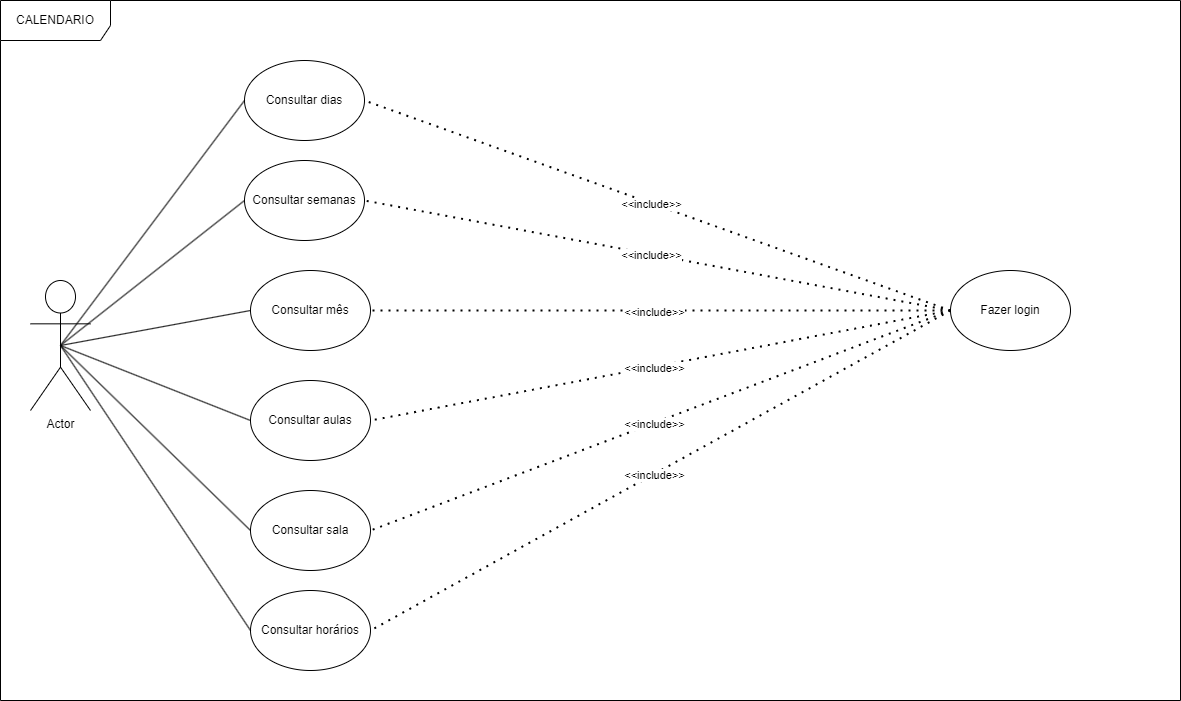

The diagram above was exported from draw.io. Its source (the exported page's mxGraphModel, read from the mxfile embedded in the PNG):
<mxGraphModel dx="1186" dy="611" grid="1" gridSize="10" guides="1" tooltips="1" connect="1" arrows="1" fold="1" page="1" pageScale="1" pageWidth="827" pageHeight="1169" math="0" shadow="0">
  <root>
    <mxCell id="0" />
    <mxCell id="1" parent="0" />
    <mxCell id="zs_V45n10uBDX2QNQ8s3-1" value="CALENDARIO" style="shape=umlFrame;whiteSpace=wrap;html=1;pointerEvents=0;width=110;height=40;" vertex="1" parent="1">
      <mxGeometry x="50" y="30" width="1180" height="700" as="geometry" />
    </mxCell>
    <mxCell id="zs_V45n10uBDX2QNQ8s3-2" value="Actor" style="shape=umlActor;verticalLabelPosition=bottom;verticalAlign=top;html=1;" vertex="1" parent="1">
      <mxGeometry x="80" y="310" width="60" height="130" as="geometry" />
    </mxCell>
    <mxCell id="zs_V45n10uBDX2QNQ8s3-4" value="Consultar dias" style="ellipse;whiteSpace=wrap;html=1;" vertex="1" parent="1">
      <mxGeometry x="294" y="90" width="120" height="80" as="geometry" />
    </mxCell>
    <mxCell id="zs_V45n10uBDX2QNQ8s3-5" value="Consultar mês" style="ellipse;whiteSpace=wrap;html=1;" vertex="1" parent="1">
      <mxGeometry x="300" y="300" width="120" height="80" as="geometry" />
    </mxCell>
    <mxCell id="zs_V45n10uBDX2QNQ8s3-6" value="Consultar semanas" style="ellipse;whiteSpace=wrap;html=1;" vertex="1" parent="1">
      <mxGeometry x="294" y="190" width="120" height="80" as="geometry" />
    </mxCell>
    <mxCell id="zs_V45n10uBDX2QNQ8s3-7" value="Consultar aulas" style="ellipse;whiteSpace=wrap;html=1;" vertex="1" parent="1">
      <mxGeometry x="300" y="410" width="120" height="80" as="geometry" />
    </mxCell>
    <mxCell id="zs_V45n10uBDX2QNQ8s3-8" value="Consultar sala" style="ellipse;whiteSpace=wrap;html=1;" vertex="1" parent="1">
      <mxGeometry x="300" y="520" width="120" height="80" as="geometry" />
    </mxCell>
    <mxCell id="zs_V45n10uBDX2QNQ8s3-9" value="Consultar horários" style="ellipse;whiteSpace=wrap;html=1;" vertex="1" parent="1">
      <mxGeometry x="300" y="620" width="120" height="80" as="geometry" />
    </mxCell>
    <mxCell id="zs_V45n10uBDX2QNQ8s3-12" value="" style="endArrow=none;html=1;rounded=0;entryX=0;entryY=0.5;entryDx=0;entryDy=0;exitX=0.5;exitY=0.5;exitDx=0;exitDy=0;exitPerimeter=0;" edge="1" parent="1" source="zs_V45n10uBDX2QNQ8s3-2" target="zs_V45n10uBDX2QNQ8s3-4">
      <mxGeometry width="50" height="50" relative="1" as="geometry">
        <mxPoint x="180" y="370" as="sourcePoint" />
        <mxPoint x="230" y="320" as="targetPoint" />
      </mxGeometry>
    </mxCell>
    <mxCell id="zs_V45n10uBDX2QNQ8s3-13" value="" style="endArrow=none;html=1;rounded=0;entryX=0;entryY=0.5;entryDx=0;entryDy=0;exitX=0.5;exitY=0.5;exitDx=0;exitDy=0;exitPerimeter=0;" edge="1" parent="1" source="zs_V45n10uBDX2QNQ8s3-2" target="zs_V45n10uBDX2QNQ8s3-6">
      <mxGeometry width="50" height="50" relative="1" as="geometry">
        <mxPoint x="180" y="400" as="sourcePoint" />
        <mxPoint x="294" y="160" as="targetPoint" />
      </mxGeometry>
    </mxCell>
    <mxCell id="zs_V45n10uBDX2QNQ8s3-16" value="" style="endArrow=none;html=1;rounded=0;entryX=0;entryY=0.5;entryDx=0;entryDy=0;exitX=0.5;exitY=0.5;exitDx=0;exitDy=0;exitPerimeter=0;" edge="1" parent="1" source="zs_V45n10uBDX2QNQ8s3-2" target="zs_V45n10uBDX2QNQ8s3-5">
      <mxGeometry width="50" height="50" relative="1" as="geometry">
        <mxPoint x="200" y="390" as="sourcePoint" />
        <mxPoint x="314" y="150" as="targetPoint" />
      </mxGeometry>
    </mxCell>
    <mxCell id="zs_V45n10uBDX2QNQ8s3-17" value="" style="endArrow=none;html=1;rounded=0;entryX=0;entryY=0.5;entryDx=0;entryDy=0;exitX=0.5;exitY=0.5;exitDx=0;exitDy=0;exitPerimeter=0;" edge="1" parent="1" source="zs_V45n10uBDX2QNQ8s3-2" target="zs_V45n10uBDX2QNQ8s3-7">
      <mxGeometry width="50" height="50" relative="1" as="geometry">
        <mxPoint x="210" y="400" as="sourcePoint" />
        <mxPoint x="324" y="160" as="targetPoint" />
      </mxGeometry>
    </mxCell>
    <mxCell id="zs_V45n10uBDX2QNQ8s3-18" value="" style="endArrow=none;html=1;rounded=0;entryX=0;entryY=0.5;entryDx=0;entryDy=0;exitX=0.5;exitY=0.5;exitDx=0;exitDy=0;exitPerimeter=0;" edge="1" parent="1" source="zs_V45n10uBDX2QNQ8s3-2" target="zs_V45n10uBDX2QNQ8s3-8">
      <mxGeometry width="50" height="50" relative="1" as="geometry">
        <mxPoint x="220" y="410" as="sourcePoint" />
        <mxPoint x="334" y="170" as="targetPoint" />
      </mxGeometry>
    </mxCell>
    <mxCell id="zs_V45n10uBDX2QNQ8s3-19" value="" style="endArrow=none;html=1;rounded=0;entryX=0;entryY=0.5;entryDx=0;entryDy=0;exitX=0.5;exitY=0.5;exitDx=0;exitDy=0;exitPerimeter=0;" edge="1" parent="1" source="zs_V45n10uBDX2QNQ8s3-2" target="zs_V45n10uBDX2QNQ8s3-9">
      <mxGeometry width="50" height="50" relative="1" as="geometry">
        <mxPoint x="230" y="420" as="sourcePoint" />
        <mxPoint x="344" y="180" as="targetPoint" />
      </mxGeometry>
    </mxCell>
    <mxCell id="etWsQJ-jCrjpo3M6cprV-1" value="Fazer login" style="ellipse;whiteSpace=wrap;html=1;" vertex="1" parent="1">
      <mxGeometry x="1000" y="300" width="120" height="80" as="geometry" />
    </mxCell>
    <mxCell id="etWsQJ-jCrjpo3M6cprV-2" value="" style="endArrow=none;dashed=1;html=1;dashPattern=1 3;strokeWidth=2;rounded=0;entryX=1;entryY=0.5;entryDx=0;entryDy=0;exitX=0;exitY=0.5;exitDx=0;exitDy=0;" edge="1" parent="1" source="etWsQJ-jCrjpo3M6cprV-1" target="zs_V45n10uBDX2QNQ8s3-7">
      <mxGeometry width="50" height="50" relative="1" as="geometry">
        <mxPoint x="382" y="294" as="sourcePoint" />
        <mxPoint x="280" y="526" as="targetPoint" />
      </mxGeometry>
    </mxCell>
    <mxCell id="etWsQJ-jCrjpo3M6cprV-3" value="&amp;lt;&amp;lt;include&amp;gt;&amp;gt;" style="edgeLabel;html=1;align=center;verticalAlign=middle;resizable=0;points=[];" connectable="0" vertex="1" parent="etWsQJ-jCrjpo3M6cprV-2">
      <mxGeometry x="0.023" y="1" relative="1" as="geometry">
        <mxPoint as="offset" />
      </mxGeometry>
    </mxCell>
    <mxCell id="etWsQJ-jCrjpo3M6cprV-4" value="" style="endArrow=none;dashed=1;html=1;dashPattern=1 3;strokeWidth=2;rounded=0;entryX=1;entryY=0.5;entryDx=0;entryDy=0;exitX=0;exitY=0.5;exitDx=0;exitDy=0;" edge="1" parent="1" source="etWsQJ-jCrjpo3M6cprV-1" target="zs_V45n10uBDX2QNQ8s3-5">
      <mxGeometry width="50" height="50" relative="1" as="geometry">
        <mxPoint x="622" y="268" as="sourcePoint" />
        <mxPoint x="310" y="410" as="targetPoint" />
      </mxGeometry>
    </mxCell>
    <mxCell id="etWsQJ-jCrjpo3M6cprV-5" value="&amp;lt;&amp;lt;include&amp;gt;&amp;gt;" style="edgeLabel;html=1;align=center;verticalAlign=middle;resizable=0;points=[];" connectable="0" vertex="1" parent="etWsQJ-jCrjpo3M6cprV-4">
      <mxGeometry x="0.023" y="1" relative="1" as="geometry">
        <mxPoint as="offset" />
      </mxGeometry>
    </mxCell>
    <mxCell id="etWsQJ-jCrjpo3M6cprV-6" value="" style="endArrow=none;dashed=1;html=1;dashPattern=1 3;strokeWidth=2;rounded=0;exitX=0;exitY=0.5;exitDx=0;exitDy=0;entryX=1;entryY=0.5;entryDx=0;entryDy=0;" edge="1" parent="1" source="etWsQJ-jCrjpo3M6cprV-1" target="zs_V45n10uBDX2QNQ8s3-6">
      <mxGeometry width="50" height="50" relative="1" as="geometry">
        <mxPoint x="408" y="268" as="sourcePoint" />
        <mxPoint x="286" y="284" as="targetPoint" />
      </mxGeometry>
    </mxCell>
    <mxCell id="etWsQJ-jCrjpo3M6cprV-7" value="&amp;lt;&amp;lt;include&amp;gt;&amp;gt;" style="edgeLabel;html=1;align=center;verticalAlign=middle;resizable=0;points=[];" connectable="0" vertex="1" parent="etWsQJ-jCrjpo3M6cprV-6">
      <mxGeometry x="0.023" y="1" relative="1" as="geometry">
        <mxPoint as="offset" />
      </mxGeometry>
    </mxCell>
    <mxCell id="etWsQJ-jCrjpo3M6cprV-11" value="" style="endArrow=none;dashed=1;html=1;dashPattern=1 3;strokeWidth=2;rounded=0;entryX=1;entryY=0.5;entryDx=0;entryDy=0;exitX=0;exitY=0.5;exitDx=0;exitDy=0;" edge="1" parent="1" source="etWsQJ-jCrjpo3M6cprV-1" target="zs_V45n10uBDX2QNQ8s3-8">
      <mxGeometry width="50" height="50" relative="1" as="geometry">
        <mxPoint x="1100" y="490" as="sourcePoint" />
        <mxPoint x="460" y="560" as="targetPoint" />
      </mxGeometry>
    </mxCell>
    <mxCell id="etWsQJ-jCrjpo3M6cprV-12" value="&amp;lt;&amp;lt;include&amp;gt;&amp;gt;" style="edgeLabel;html=1;align=center;verticalAlign=middle;resizable=0;points=[];" connectable="0" vertex="1" parent="etWsQJ-jCrjpo3M6cprV-11">
      <mxGeometry x="0.023" y="1" relative="1" as="geometry">
        <mxPoint as="offset" />
      </mxGeometry>
    </mxCell>
    <mxCell id="etWsQJ-jCrjpo3M6cprV-14" value="" style="endArrow=none;dashed=1;html=1;dashPattern=1 3;strokeWidth=2;rounded=0;entryX=1;entryY=0.5;entryDx=0;entryDy=0;exitX=0;exitY=0.5;exitDx=0;exitDy=0;" edge="1" parent="1" source="etWsQJ-jCrjpo3M6cprV-1" target="zs_V45n10uBDX2QNQ8s3-9">
      <mxGeometry width="50" height="50" relative="1" as="geometry">
        <mxPoint x="1010" y="440" as="sourcePoint" />
        <mxPoint x="430" y="660" as="targetPoint" />
      </mxGeometry>
    </mxCell>
    <mxCell id="etWsQJ-jCrjpo3M6cprV-15" value="&amp;lt;&amp;lt;include&amp;gt;&amp;gt;" style="edgeLabel;html=1;align=center;verticalAlign=middle;resizable=0;points=[];" connectable="0" vertex="1" parent="etWsQJ-jCrjpo3M6cprV-14">
      <mxGeometry x="0.023" y="1" relative="1" as="geometry">
        <mxPoint as="offset" />
      </mxGeometry>
    </mxCell>
    <mxCell id="etWsQJ-jCrjpo3M6cprV-16" value="" style="endArrow=none;dashed=1;html=1;dashPattern=1 3;strokeWidth=2;rounded=0;entryX=1;entryY=0.5;entryDx=0;entryDy=0;exitX=0;exitY=0.5;exitDx=0;exitDy=0;" edge="1" parent="1" source="etWsQJ-jCrjpo3M6cprV-1" target="zs_V45n10uBDX2QNQ8s3-4">
      <mxGeometry width="50" height="50" relative="1" as="geometry">
        <mxPoint x="1090" y="-23.30000000000001" as="sourcePoint" />
        <mxPoint x="510" y="196.7" as="targetPoint" />
      </mxGeometry>
    </mxCell>
    <mxCell id="etWsQJ-jCrjpo3M6cprV-17" value="&amp;lt;&amp;lt;include&amp;gt;&amp;gt;" style="edgeLabel;html=1;align=center;verticalAlign=middle;resizable=0;points=[];" connectable="0" vertex="1" parent="etWsQJ-jCrjpo3M6cprV-16">
      <mxGeometry x="0.023" y="1" relative="1" as="geometry">
        <mxPoint as="offset" />
      </mxGeometry>
    </mxCell>
  </root>
</mxGraphModel>